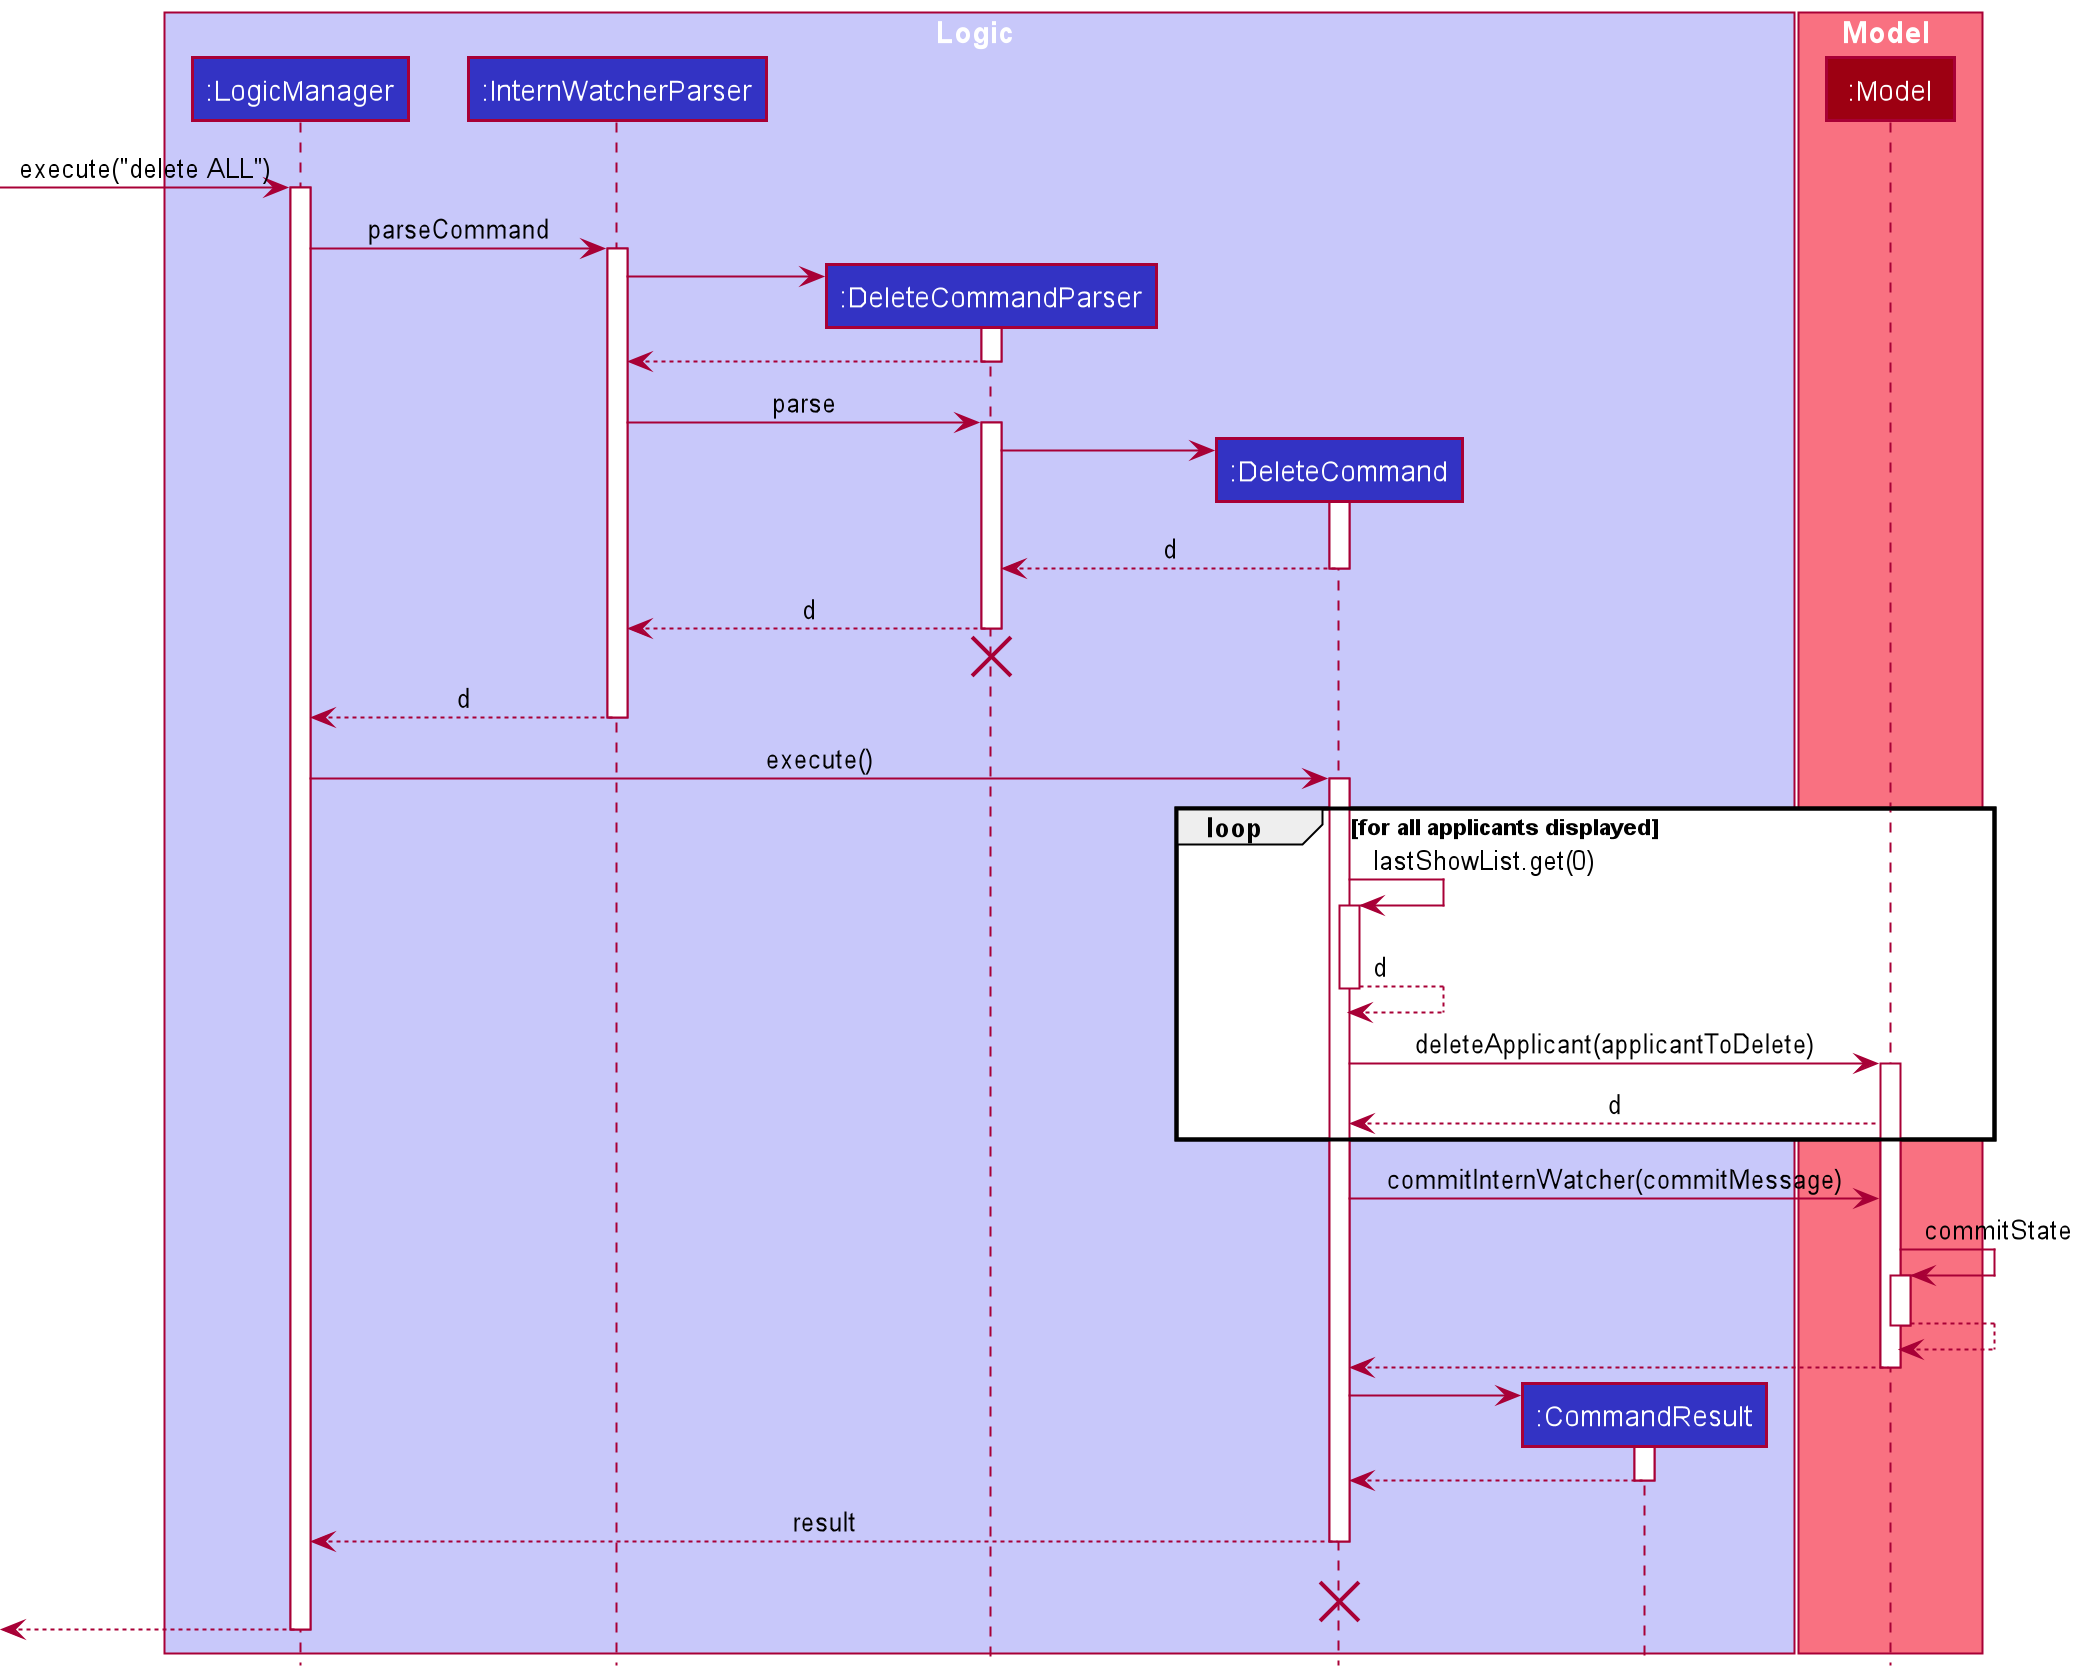

The diagram above was rendered by PlantUML. Its source (embedded in the PNG):
@startuml
!include style.puml

box Logic LOGIC_COLOR_T1
participant ":LogicManager" as LogicManager LOGIC_COLOR
participant ":InternWatcherParser" as InternWatcherParser LOGIC_COLOR
participant ":DeleteCommandParser" as DeleteCommandParser LOGIC_COLOR
participant ":DeleteCommand" as DeleteCommand LOGIC_COLOR
participant ":CommandResult" as CommandResult LOGIC_COLOR
end box

box Model MODEL_COLOR_T1
participant ":Model" as Model MODEL_COLOR
end box

[-> LogicManager : execute("delete ALL")
activate LogicManager

LogicManager -> InternWatcherParser : parseCommand
activate InternWatcherParser

create DeleteCommandParser
InternWatcherParser -> DeleteCommandParser
activate DeleteCommandParser

DeleteCommandParser --> InternWatcherParser
deactivate DeleteCommandParser

InternWatcherParser -> DeleteCommandParser : parse
activate DeleteCommandParser

create DeleteCommand
DeleteCommandParser -> DeleteCommand
activate DeleteCommand

DeleteCommand --> DeleteCommandParser : d
deactivate DeleteCommand

DeleteCommandParser --> InternWatcherParser : d
deactivate DeleteCommandParser
'Hidden arrow to position the destroy marker below the end of the activation bar.
DeleteCommandParser -[hidden]-> InternWatcherParser
destroy DeleteCommandParser

InternWatcherParser --> LogicManager : d
deactivate InternWatcherParser

LogicManager -> DeleteCommand : execute()
activate DeleteCommand

loop for all applicants displayed
DeleteCommand -> DeleteCommand : lastShowList.get(0)
activate DeleteCommand

DeleteCommand --> DeleteCommand : d
deactivate DeleteCommand

DeleteCommand -> Model : deleteApplicant(applicantToDelete)
activate Model

Model --> DeleteCommand : d

end

DeleteCommand -> Model : commitInternWatcher(commitMessage)

Model -> Model : commitState

activate Model
Model --> Model
deactivate Model

Model --> DeleteCommand
deactivate Model

create CommandResult
DeleteCommand -> CommandResult
activate CommandResult

CommandResult --> DeleteCommand
deactivate CommandResult

DeleteCommand --> LogicManager : result
deactivate DeleteCommand

DeleteCommand -[hidden]-> LogicManager : result
destroy DeleteCommand

[<--LogicManager
deactivate LogicManager
@enduml